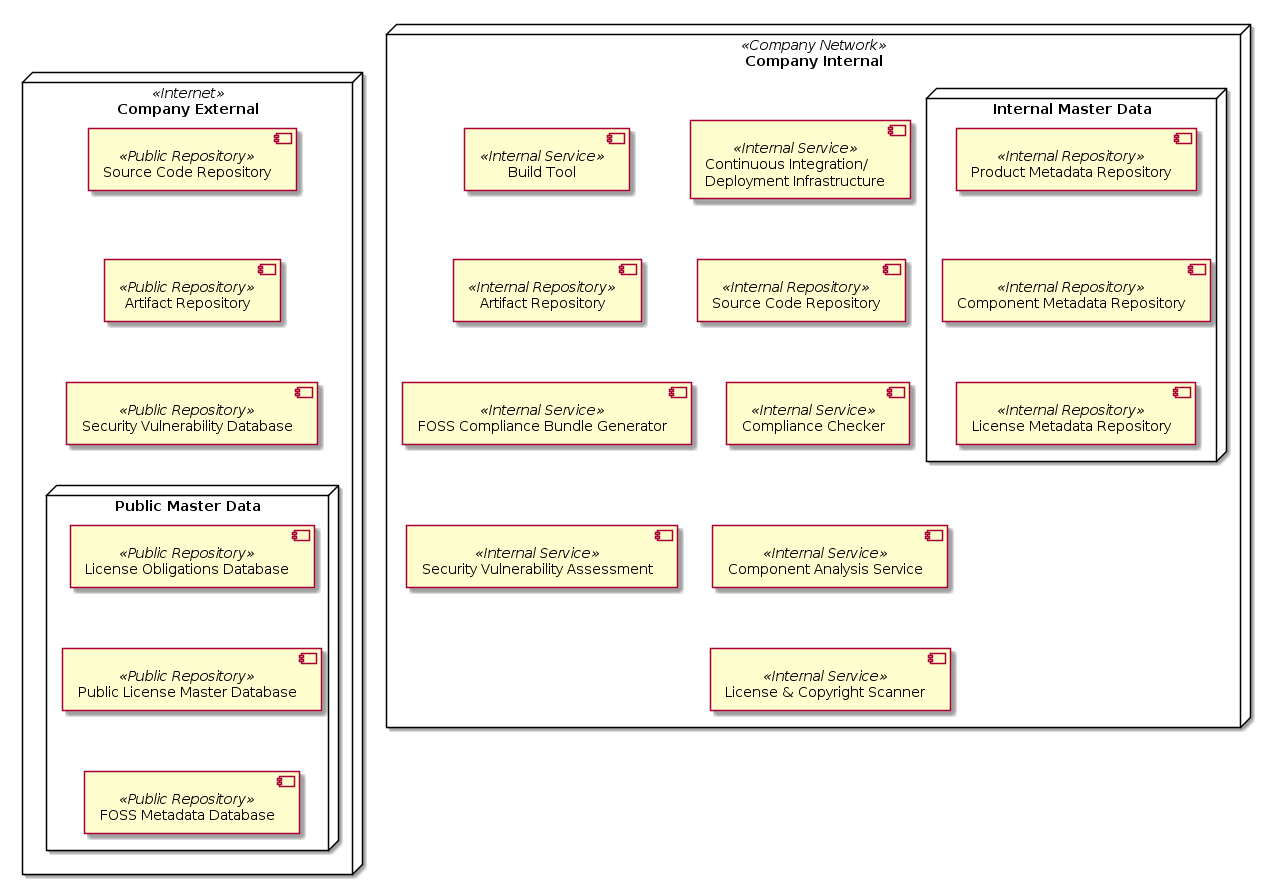

The diagram above was rendered by PlantUML. Its source (embedded in the PNG):
@startuml


skinparam componentStyle uml2

node "Company External" <<Internet>> {

    component [Source Code Repository] as publicsource <<Public Repository>> 

    component [Artifact Repository] as publicartifacts <<Public Repository>>

    component [Security Vulnerability Database] as publicvulnerabilities <<Public Repository>> 

    node "Public Master Data" {

        component [License Obligations Database] as publicobligations <<Public Repository>> 

        component [Public License Master Database] as publiclicenses <<Public Repository>> 

        component [FOSS Metadata Database] as publicmetadata <<Public Repository>> 

    }

}


node "Company Internal" <<Company Network>> {

    component [Continuous Integration/\nDeployment Infrastructure] as cicd <<Internal Service>>

    component [Build Tool] as buildsystem <<Internal Service>>

    component [Source Code Repository] as internalsource <<Internal Repository>> 

    component [Artifact Repository] as internalartifacts <<Internal Repository>> 

    component [Compliance Checker] as compliancechecker <<Internal Service>>

    component [FOSS Compliance Bundle Generator] as fossbundlegenerator <<Internal Service>>

    component [Component Analysis Service] as componentanalysis <<Internal Service>>

    component [License & Copyright Scanner] as licensescanner <<Internal Service>>

    component [Security Vulnerability Assessment] as securityassessment <<Internal Service>>

    node "Internal Master Data" {

        component [Product Metadata Repository] as productinventory <<Internal Repository>>

        component [Component Metadata Repository] as componentinventory <<Internal Repository>> 

        component [License Metadata Repository] as licenses <<Internal Repository>> 

    }

}


publicsource -[hidden]-> publicartifacts
publicartifacts -[hidden]-> publicvulnerabilities
publicvulnerabilities -[hidden]-> publicobligations

publicobligations -[hidden]-> publiclicenses
publiclicenses -[hidden]-> publicmetadata

cicd -[hidden]-> internalsource
buildsystem -[hidden]-> internalartifacts
internalsource -[hidden]-> compliancechecker
internalartifacts -[hidden]-> fossbundlegenerator
compliancechecker -[hidden]-> componentanalysis
fossbundlegenerator -[hidden]-> securityassessment
componentanalysis -[hidden]-> licensescanner

productinventory -[hidden]-> componentinventory
componentinventory -[hidden]-> licenses
@enduml